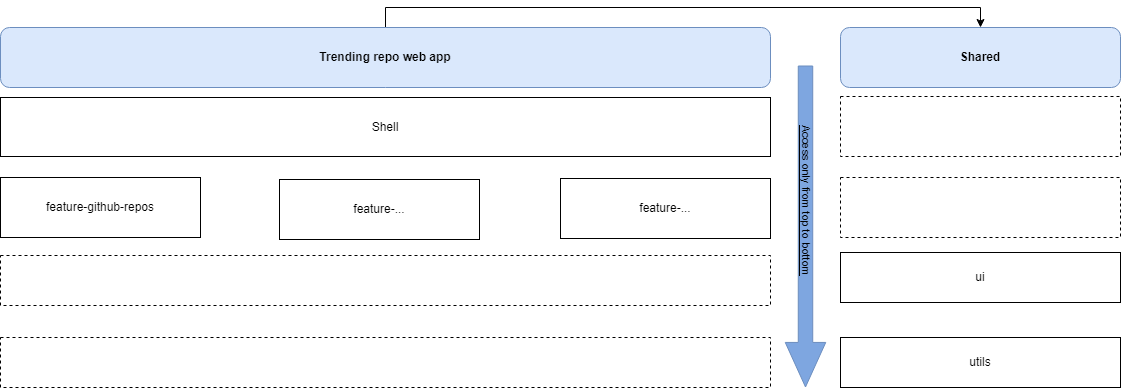

The diagram above was exported from draw.io. Its source (the exported page's mxGraphModel, read from the mxfile embedded in the PNG):
<mxGraphModel dx="235" dy="262" grid="1" gridSize="10" guides="1" tooltips="1" connect="1" arrows="1" fold="1" page="1" pageScale="1" pageWidth="827" pageHeight="1169" math="0" shadow="0">
  <root>
    <mxCell id="0" />
    <mxCell id="1" parent="0" />
    <mxCell id="XEn2DyimNaSHm_HLg-8V-2" style="edgeStyle=orthogonalEdgeStyle;rounded=0;orthogonalLoop=1;jettySize=auto;html=1;exitX=0.5;exitY=0;exitDx=0;exitDy=0;entryX=0.5;entryY=0;entryDx=0;entryDy=0;" parent="1" source="XEn2DyimNaSHm_HLg-8V-3" target="XEn2DyimNaSHm_HLg-8V-20" edge="1">
      <mxGeometry relative="1" as="geometry" />
    </mxCell>
    <mxCell id="XEn2DyimNaSHm_HLg-8V-3" value="&lt;b&gt;Trending repo web app&lt;/b&gt;" style="rounded=1;whiteSpace=wrap;html=1;fillColor=#dae8fc;strokeColor=#6c8ebf;" parent="1" vertex="1">
      <mxGeometry x="280" y="360" width="770" height="60" as="geometry" />
    </mxCell>
    <mxCell id="XEn2DyimNaSHm_HLg-8V-5" value="feature-..." style="rounded=0;whiteSpace=wrap;html=1;" parent="1" vertex="1">
      <mxGeometry x="559" y="512" width="200" height="60" as="geometry" />
    </mxCell>
    <mxCell id="XEn2DyimNaSHm_HLg-8V-8" value="" style="rounded=0;whiteSpace=wrap;html=1;fillColor=none;dashed=1;" parent="1" vertex="1">
      <mxGeometry x="280" y="670" width="770" height="50" as="geometry" />
    </mxCell>
    <mxCell id="XEn2DyimNaSHm_HLg-8V-15" value="feature-github-repos" style="rounded=0;whiteSpace=wrap;html=1;" parent="1" vertex="1">
      <mxGeometry x="280" y="510" width="200" height="60" as="geometry" />
    </mxCell>
    <mxCell id="XEn2DyimNaSHm_HLg-8V-16" value="feature-..." style="rounded=0;whiteSpace=wrap;html=1;" parent="1" vertex="1">
      <mxGeometry x="840" y="511" width="210" height="60" as="geometry" />
    </mxCell>
    <mxCell id="XEn2DyimNaSHm_HLg-8V-20" value="&lt;b&gt;Shared&lt;/b&gt;" style="rounded=1;whiteSpace=wrap;html=1;fillColor=#dae8fc;strokeColor=#6c8ebf;" parent="1" vertex="1">
      <mxGeometry x="1120" y="360" width="280" height="60" as="geometry" />
    </mxCell>
    <mxCell id="XEn2DyimNaSHm_HLg-8V-21" value="ui" style="rounded=0;whiteSpace=wrap;html=1;" parent="1" vertex="1">
      <mxGeometry x="1120" y="585" width="280" height="50" as="geometry" />
    </mxCell>
    <mxCell id="XEn2DyimNaSHm_HLg-8V-22" value="utils" style="rounded=0;whiteSpace=wrap;html=1;" parent="1" vertex="1">
      <mxGeometry x="1120" y="670" width="280" height="50" as="geometry" />
    </mxCell>
    <mxCell id="XEn2DyimNaSHm_HLg-8V-25" value="Shell" style="rounded=0;whiteSpace=wrap;html=1;" parent="1" vertex="1">
      <mxGeometry x="280" y="430" width="770" height="59" as="geometry" />
    </mxCell>
    <mxCell id="XEn2DyimNaSHm_HLg-8V-26" value="" style="rounded=0;whiteSpace=wrap;html=1;fillColor=none;dashed=1;" parent="1" vertex="1">
      <mxGeometry x="1120" y="429" width="280" height="60" as="geometry" />
    </mxCell>
    <mxCell id="XEn2DyimNaSHm_HLg-8V-27" value="" style="shape=flexArrow;endArrow=classic;html=1;rounded=0;fillColor=#7EA6E0;endWidth=25.061728395061728;endSize=14.522222222222222;width=14.444444444444445;gradientColor=none;strokeColor=#6c8ebf;" parent="1" edge="1">
      <mxGeometry width="50" height="50" relative="1" as="geometry">
        <mxPoint x="1085" y="398" as="sourcePoint" />
        <mxPoint x="1085" y="720" as="targetPoint" />
        <Array as="points" />
      </mxGeometry>
    </mxCell>
    <mxCell id="XEn2DyimNaSHm_HLg-8V-28" value="&lt;font style=&quot;color: rgb(0, 0, 0); background-color: rgb(126, 166, 224);&quot;&gt;Access only from top to bottom&lt;/font&gt;" style="edgeLabel;html=1;align=center;verticalAlign=middle;resizable=0;points=[];rotation=90;labelBackgroundColor=#000000;fontColor=#FFFFFF;" parent="XEn2DyimNaSHm_HLg-8V-27" vertex="1" connectable="0">
      <mxGeometry x="-0.8174" y="-3" relative="1" as="geometry">
        <mxPoint x="5" y="105" as="offset" />
      </mxGeometry>
    </mxCell>
    <mxCell id="kDtLIqjur71HabQiSm5y-1" value="" style="rounded=0;whiteSpace=wrap;html=1;fillColor=none;dashed=1;" parent="1" vertex="1">
      <mxGeometry x="280" y="588" width="770" height="50" as="geometry" />
    </mxCell>
    <mxCell id="kDtLIqjur71HabQiSm5y-2" value="" style="rounded=0;whiteSpace=wrap;html=1;fillColor=none;dashed=1;" parent="1" vertex="1">
      <mxGeometry x="1120" y="510" width="280" height="60" as="geometry" />
    </mxCell>
  </root>
</mxGraphModel>